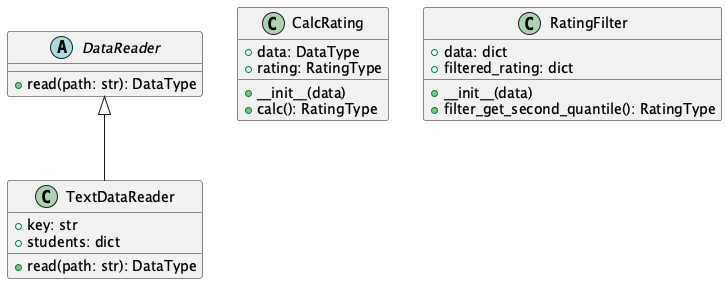

The diagram above was rendered by PlantUML. Its source (embedded in the PNG):
@startuml

abstract class DataReader {
    +read(path: str): DataType
}

class TextDataReader {
    +key: str
    +students: dict
    +read(path: str): DataType
}
DataReader <|-- TextDataReader

class CalcRating {
    +data: DataType
    +rating: RatingType
    +__init__(data)
    +calc(): RatingType
}

class RatingFilter {
    +data: dict
    +filtered_rating: dict
    +__init__(data)
    +filter_get_second_quantile(): RatingType
}

@enduml